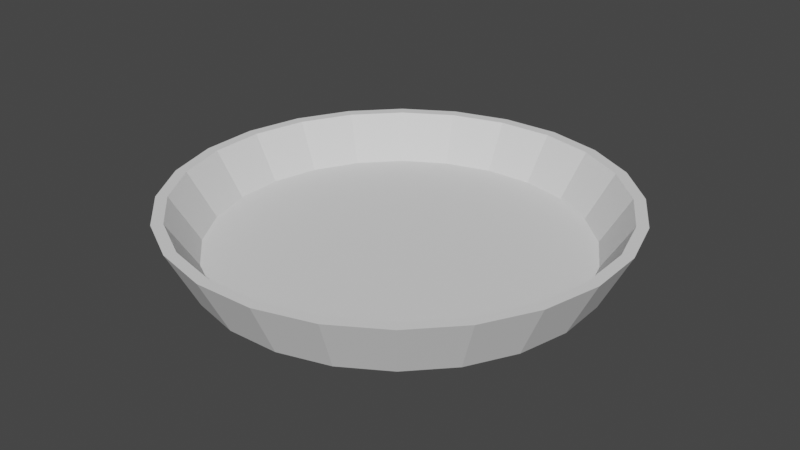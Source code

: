 # Source: Plate.blend  (saved by Blender 3.6.11; exported with 4.5.12 LTS)
import bpy
from mathutils import Matrix  # noqa: F401  (used for matrix-valued properties, if any)

bpy.ops.wm.read_factory_settings(use_empty=True)
scene = bpy.context.scene
scene.name = 'Scene'

# ---- collections
col_collection = bpy.data.collections.new('Collection'); scene.collection.children.link(col_collection)

# ---- world
world_world = bpy.data.worlds.new('World'); scene.world = world_world
world_world.use_nodes = True; world_world.node_tree.nodes.clear()
_N = world_world.node_tree.nodes; _L = world_world.node_tree.links
n0 = _N.new('ShaderNodeOutputWorld'); n0.name = 'World Output'; n0.location = (300, 300)
n1 = _N.new('ShaderNodeBackground'); n1.name = 'Background'; n1.location = (10, 300)
n1.inputs[0].default_value = (0.05088, 0.05088, 0.05088, 1.0)
_L.new(n1.outputs[0], n0.inputs[0])
n0.is_active_output = True
world_world.color = (0.05088, 0.05088, 0.05088)
world_world.use_sun_shadow = False
world_world.sun_shadow_jitter_overblur = 0.0

# ---- meshes
me_plate = bpy.data.meshes.new('plate')
me_plate.from_pydata([(47.26, 117.7, 17.5), (53.76, 99.59, 0.0), (42.13, 110.6, 0.0), (60.54, 105.1, 17.5), (31.18, 126.3, 17.5), (28.06, 118.2, 0.0), (-50.98, 82.74, 0.0), (-54.22, 51.2, 0.0), (-54.68, 67.18, 0.0), (-49.64, 35.88, 0.0), (-43.39, 96.81, 0.0), (-41.25, 22.27, 0.0), (-32.41, 108.4, 0.0), (-29.63, 11.29, 0.0), (-18.8, 116.8, 0.0), (-15.56, 3.694, 0.0), (-3.479, 121.4, 0.0), (0.0, 0.0, 0.0), (12.5, 121.9, 0.0), (15.98, 0.4581, 0.0), (31.3, 5.037, 0.0), (44.92, 13.43, 0.0), (55.89, 25.05, 0.0), (62.14, 85.98, 0.0), (63.49, 39.12, 0.0), (66.72, 70.66, 0.0), (67.18, 54.68, 0.0), (13.4, 130.6, 17.5), (-4.87, 130.0, 17.5), (-22.38, 124.8, 17.5), (-37.94, 115.2, 17.5), (-50.48, 101.9, 17.5), (-59.16, 85.85, 17.5), (-63.38, 68.07, 17.5), (-62.86, 49.81, 17.5), (-57.63, 32.3, 17.5), (-48.04, 16.74, 17.5), (-34.75, 4.197, 17.5), (-18.67, -4.482, 17.5), (-0.8931, -8.704, 17.5), (17.37, -8.181, 17.5), (34.88, -2.947, 17.5), (50.44, 6.639, 17.5), (62.98, 19.93, 17.5), (-50.73, 51.76, 3.5), (-47.69, 81.48, 3.5), (-51.17, 66.82, 3.5), (-46.42, 37.32, 3.5), (-40.53, 94.74, 3.5), (-38.52, 24.5, 3.5), (-30.18, 105.7, 3.5), (-27.56, 14.15, 3.5), (-17.36, 113.6, 3.5), (-14.3, 6.993, 3.5), (-2.919, 117.9, 3.5), (0.3603, 3.512, 3.5), (12.14, 118.3, 3.5), (15.42, 3.943, 3.5), (26.8, 114.9, 3.5), (29.86, 8.259, 3.5), (40.06, 107.7, 3.5), (42.69, 16.16, 3.5), (51.02, 97.37, 3.5), (53.03, 27.12, 3.5), (58.92, 84.54, 3.5), (60.19, 40.38, 3.5), (63.24, 70.1, 3.5), (63.67, 55.04, 3.5), (71.66, 36.01, 17.5), (75.89, 53.79, 17.5), (75.36, 72.05, 17.5), (70.13, 89.56, 17.5), (-59.4, 50.36, 17.5), (-59.9, 67.72, 17.5), (-54.43, 33.73, 17.5), (-45.32, 18.95, 17.5), (-32.7, 7.034, 17.5), (-17.43, -1.212, 17.5), (-0.5359, -5.223, 17.5), (16.82, -4.725, 17.5), (33.45, 0.2464, 17.5), (48.23, 9.354, 17.5), (60.15, 21.98, 17.5), (68.39, 37.25, 17.5), (72.4, 54.14, 17.5), (-55.89, 84.61, 17.5), (-47.64, 99.88, 17.5), (-35.73, 112.5, 17.5), (-20.95, 121.6, 17.5), (-4.314, 126.6, 17.5), (13.04, 127.1, 17.5), (29.93, 123.1, 17.5), (45.21, 114.8, 17.5), (57.83, 102.9, 17.5), (66.94, 88.13, 17.5), (71.91, 71.5, 17.5)], [], [(0, 1, 2), (1, 0, 3), (4, 2, 5), (2, 4, 0), (6, 7, 8), (7, 6, 9), (9, 6, 10), (9, 10, 11), (11, 10, 12), (11, 12, 13), (13, 12, 14), (13, 14, 15), (15, 14, 16), (15, 16, 17), (17, 16, 18), (17, 18, 19), (19, 18, 5), (19, 5, 20), (20, 5, 2), (20, 2, 21), (21, 2, 1), (21, 1, 22), (22, 1, 23), (22, 23, 24), (24, 23, 25), (24, 25, 26), (27, 5, 18), (5, 27, 4), (28, 18, 16), (18, 28, 27), (29, 16, 14), (16, 29, 28), (30, 14, 12), (14, 30, 29), (31, 12, 10), (12, 31, 30), (32, 10, 6), (10, 32, 31), (33, 6, 8), (6, 33, 32), (33, 7, 34), (7, 33, 8), (34, 9, 35), (9, 34, 7), (35, 11, 36), (11, 35, 9), (37, 11, 13), (11, 37, 36), (38, 13, 15), (13, 38, 37), (39, 15, 17), (15, 39, 38), (40, 17, 19), (17, 40, 39), (41, 19, 20), (19, 41, 40), (42, 20, 21), (20, 42, 41), (21, 43, 42), (43, 21, 22), (44, 45, 46), (45, 44, 47), (45, 47, 48), (48, 47, 49), (48, 49, 50), (50, 49, 51), (50, 51, 52), (52, 51, 53), (52, 53, 54), (54, 53, 55), (54, 55, 56), (56, 55, 57), (56, 57, 58), (58, 57, 59), (58, 59, 60), (60, 59, 61), (60, 61, 62), (62, 61, 63), (62, 63, 64), (64, 63, 65), (64, 65, 66), (66, 65, 67), (22, 68, 43), (68, 22, 24), (24, 69, 68), (69, 24, 26), (26, 70, 69), (70, 26, 25), (23, 70, 25), (70, 23, 71), (1, 71, 23), (71, 1, 3), (34, 72, 73), (72, 34, 35), (72, 35, 74), (74, 35, 36), (74, 36, 75), (75, 36, 37), (75, 37, 76), (76, 37, 38), (76, 38, 77), (77, 38, 39), (77, 39, 78), (78, 39, 40), (78, 40, 79), (79, 40, 80), (80, 40, 41), (80, 41, 81), (81, 41, 42), (81, 42, 82), (82, 42, 43), (82, 43, 83), (83, 43, 68), (83, 68, 84), (84, 68, 69), (84, 69, 70), (34, 32, 33), (32, 34, 73), (32, 73, 85), (32, 85, 31), (31, 85, 86), (31, 86, 30), (30, 86, 87), (30, 87, 29), (29, 87, 88), (29, 88, 28), (28, 88, 89), (28, 89, 27), (27, 89, 90), (27, 90, 91), (27, 91, 4), (4, 91, 92), (4, 92, 0), (0, 92, 93), (0, 93, 3), (3, 93, 94), (3, 94, 71), (71, 94, 95), (71, 95, 70), (70, 95, 84), (77, 55, 53), (55, 77, 78), (80, 61, 59), (61, 80, 81), (76, 53, 51), (53, 76, 77), (79, 59, 57), (59, 79, 80), (75, 51, 49), (51, 75, 76), (78, 57, 55), (57, 78, 79), (82, 61, 81), (61, 82, 63), (83, 63, 82), (63, 83, 65), (84, 65, 83), (65, 84, 67), (95, 67, 84), (67, 95, 66), (95, 64, 66), (64, 95, 94), (94, 62, 64), (62, 94, 93), (93, 60, 62), (60, 93, 92), (92, 58, 60), (58, 92, 91), (91, 56, 58), (56, 91, 90), (90, 54, 56), (54, 90, 89), (89, 52, 54), (52, 89, 88), (45, 73, 46), (73, 45, 85), (48, 85, 45), (85, 48, 86), (50, 86, 48), (86, 50, 87), (47, 72, 74), (72, 47, 44), (49, 74, 75), (74, 49, 47), (44, 73, 72), (73, 44, 46), (88, 50, 52), (50, 88, 87)])
me_plate.update()

# ---- objects
ob_plate = bpy.data.objects.new('plate', me_plate)

# ---- transforms, parenting, visibility, modifiers, constraints
ob_plate.location = (93.75, 39.07, 0.0)

# ---- collection membership
col_collection.objects.link(ob_plate)

# ---- scene / render settings (as saved in the file)
scene.frame_start = 1; scene.frame_end = 250; scene.frame_set(1)
scene.render.engine = 'BLENDER_EEVEE_NEXT'
scene.cycles.sampling_pattern = 'TABULATED_SOBOL'
scene.view_settings.view_transform = 'Filmic'
bpy.context.view_layer.update()

# ---- added for rendering (the .blend has no active camera and no usable light): camera, sun
cam_auto = bpy.data.cameras.new('AutoCamera')
cam_auto.lens = 50.0
cam_auto.sensor_width = 36.0
cam_auto.clip_end = 3210.69
ob_auto_camera = bpy.data.objects.new('AutoCamera', cam_auto)
scene.collection.objects.link(ob_auto_camera)
ob_auto_camera.location = (282.946, -119.536, 155.107)
ob_auto_camera.rotation_euler = (1.09748, -7.21219e-08, 0.694738)
scene.camera = ob_auto_camera
light_auto_sun = bpy.data.lights.new('AutoSun', 'SUN')
light_auto_sun.energy = 3.0
light_auto_sun.angle = 0.0523599
ob_auto_sun = bpy.data.objects.new('AutoSun', light_auto_sun)
scene.collection.objects.link(ob_auto_sun)
ob_auto_sun.rotation_euler = (0.872665, 0.174533, 0.523599)
bpy.context.view_layer.update()
